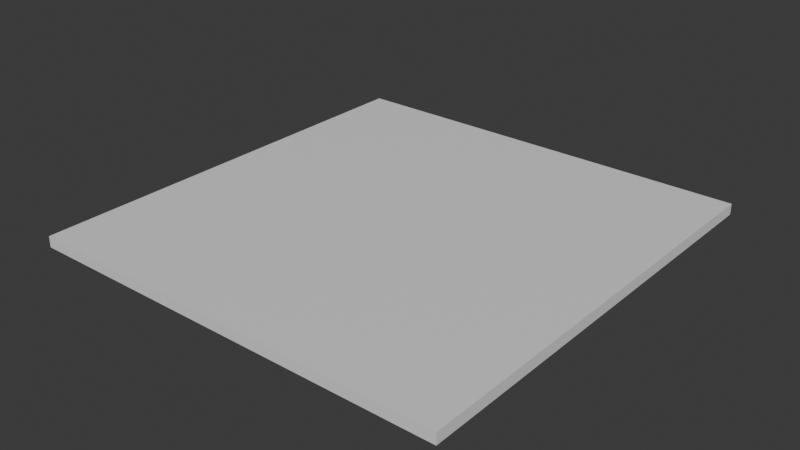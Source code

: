 # Source: Ceilling1.blend  (saved by Blender 4.4.30; exported with 4.5.12 LTS)
import bpy
from mathutils import Matrix  # noqa: F401  (used for matrix-valued properties, if any)

bpy.ops.wm.read_factory_settings(use_empty=True)
scene = bpy.context.scene
scene.name = 'Scene'

# ---- collections
col_collection = bpy.data.collections.new('Collection'); scene.collection.children.link(col_collection)

# ---- materials (node trees are filled in below, after node groups)
mat_material = bpy.data.materials.new('Material')
mat_material.alpha_threshold = 0.0
mat_material.roughness = 0.5
mat_material.line_color = (0.0, 0.0, 0.0, 1.0)

# ---- material node trees
mat_material.use_nodes = True; mat_material.node_tree.nodes.clear()
_N = mat_material.node_tree.nodes; _L = mat_material.node_tree.links
n0 = _N.new('ShaderNodeOutputMaterial'); n0.name = 'Material Output'; n0.location = (300, 300)
n1 = _N.new('ShaderNodeBsdfPrincipled'); n1.name = 'Principled BSDF'; n1.location = (10, 300)
n1.inputs[3].default_value = 1.45
_L.new(n1.outputs[0], n0.inputs[0])
n0.is_active_output = True

# ---- world
world_world = bpy.data.worlds.new('World'); scene.world = world_world
world_world.use_nodes = True; world_world.node_tree.nodes.clear()
_N = world_world.node_tree.nodes; _L = world_world.node_tree.links
n0 = _N.new('ShaderNodeOutputWorld'); n0.name = 'World Output'; n0.location = (300, 300)
n1 = _N.new('ShaderNodeBackground'); n1.name = 'Background'; n1.location = (10, 300)
n1.inputs[0].default_value = (0.05088, 0.05088, 0.05088, 1.0)
_L.new(n1.outputs[0], n0.inputs[0])
n0.is_active_output = True
world_world.color = (0.05088, 0.05088, 0.05088)
world_world.sun_shadow_jitter_overblur = 0.0

# ---- meshes
me_cube_001 = bpy.data.meshes.new('Cube.001')
me_cube_001.from_pydata([(1.053, 0.0, 1.0), (1.053, 0.0, -1.0), (1.053, -1.0, 1.0), (1.053, -1.0, -1.0), (3.0, 0.0, 1.0), (3.0, 0.0, -1.0), (3.0, -1.0, 1.0), (3.0, -1.0, -1.0)], [], [(0, 2, 6, 4), (5, 4, 6, 7), (1, 0, 4, 5), (3, 1, 5, 7), (2, 3, 7, 6), (1, 3, 2, 0)])
_uv = me_cube_001.uv_layers.new(name='UVMap')
_uv.uv.foreach_set('vector', [0.625, 0.5, 0.625, 0.75, 0.625, 0.75, 0.625, 0.5, 0.375, 0.5, 0.625, 0.5, 0.625, 0.75, 0.375, 0.75, 0.375, 0.5, 0.625, 0.5, 0.625, 0.5, 0.375, 0.5, 0.375, 0.75, 0.375, 0.5, 0.375, 0.5, 0.375, 0.75, 0.625, 0.75, 0.375, 0.75, 0.375, 0.75, 0.625, 0.75, 0.375, 0.5, 0.375, 0.75, 0.625, 0.75, 0.625, 0.5])
me_cube_001.materials.append(mat_material)
me_cube_001.use_mirror_vertex_groups = False
me_cube_001.update()

# ---- objects
ob_wall = bpy.data.objects.new('Wall', me_cube_001)

# ---- transforms, parenting, visibility, modifiers, constraints
ob_wall.location = (0.0, 0.0, 2.055)
ob_wall.rotation_euler = (1.571, 0.0, 0.0)
ob_wall.scale = (1.0, 0.04969, 1.0)
ob_wall.lock_rotations_4d = False
ob_wall.empty_display_type = 'ARROWS'
ob_wall.lineart.crease_threshold = 0.0

# ---- collection membership
col_collection.objects.link(ob_wall)

# ---- scene / render settings (as saved in the file)
scene.frame_start = 1; scene.frame_end = 250; scene.frame_set(1)
scene.render.engine = 'BLENDER_EEVEE_NEXT'
bpy.context.view_layer.update()

# ---- added for rendering (the .blend has no active camera and no usable light): camera, sun
cam_auto = bpy.data.cameras.new('AutoCamera')
cam_auto.lens = 50.0
cam_auto.sensor_width = 36.0
cam_auto.clip_end = 1000.0
ob_auto_camera = bpy.data.objects.new('AutoCamera', cam_auto)
scene.collection.objects.link(ob_auto_camera)
ob_auto_camera.location = (4.60947, -3.09986, 4.0968)
ob_auto_camera.rotation_euler = (1.09748, -7.21219e-08, 0.694738)
scene.camera = ob_auto_camera
light_auto_sun = bpy.data.lights.new('AutoSun', 'SUN')
light_auto_sun.energy = 3.0
light_auto_sun.angle = 0.0523599
ob_auto_sun = bpy.data.objects.new('AutoSun', light_auto_sun)
scene.collection.objects.link(ob_auto_sun)
ob_auto_sun.rotation_euler = (0.872665, 0.174533, 0.523599)
bpy.context.view_layer.update()
